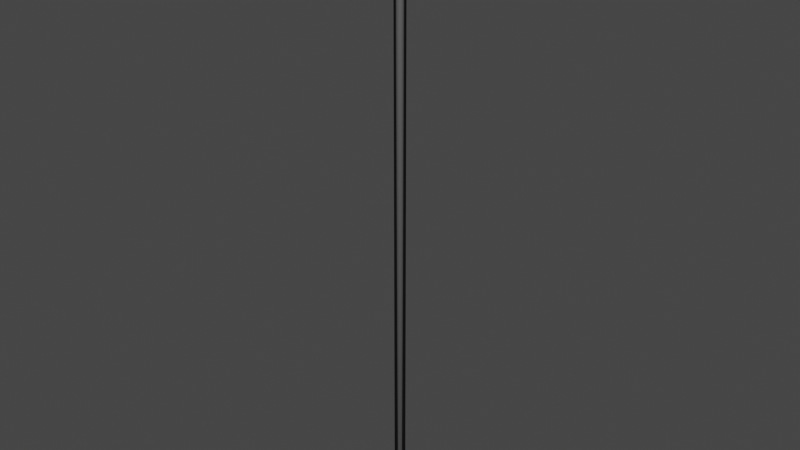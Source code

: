 # Source: WallPrisonBar.blend  (saved by Blender 2.80.75; exported with 4.5.12 LTS)
import bpy
from mathutils import Matrix  # noqa: F401  (used for matrix-valued properties, if any)

bpy.ops.wm.read_factory_settings(use_empty=True)
scene = bpy.context.scene
scene.name = 'Scene'

# ---- collections
col_collection = bpy.data.collections.new('Collection'); scene.collection.children.link(col_collection)

# ---- materials (node trees are filled in below, after node groups)
mat_material_001 = bpy.data.materials.new('Material.001')
mat_material_001.use_transparent_shadow = False

# ---- material node trees
mat_material_001.use_nodes = True; mat_material_001.node_tree.nodes.clear()
_N = mat_material_001.node_tree.nodes; _L = mat_material_001.node_tree.links
n0 = _N.new('ShaderNodeOutputMaterial'); n0.name = 'Material Output'; n0.location = (300, 300)
n1 = _N.new('ShaderNodeBsdfToon'); n1.name = 'Toon BSDF'; n1.location = (10, 300)
n1.component = 'GLOSSY'
n1.inputs[0].default_value = (0.1789, 0.1789, 0.1789, 1.0)
n1.inputs[1].default_value = 0.55
n1.inputs[2].default_value = 0.6667
_L.new(n1.outputs[0], n0.inputs[0])
n0.is_active_output = True

# ---- world
world_world = bpy.data.worlds.new('World'); scene.world = world_world
world_world.use_nodes = True; world_world.node_tree.nodes.clear()
_N = world_world.node_tree.nodes; _L = world_world.node_tree.links
n0 = _N.new('ShaderNodeOutputWorld'); n0.name = 'World Output'; n0.location = (300, 300)
n1 = _N.new('ShaderNodeBackground'); n1.name = 'Background'; n1.location = (10, 300)
n1.inputs[0].default_value = (0.05088, 0.05088, 0.05088, 1.0)
_L.new(n1.outputs[0], n0.inputs[0])
n0.is_active_output = True
world_world.color = (0.05088, 0.05088, 0.05088)
world_world.use_sun_shadow = False
world_world.sun_shadow_jitter_overblur = 0.0

# ---- meshes
me_cylinder = bpy.data.meshes.new('Cylinder')
me_cylinder.from_pydata([(0.0, 1.0, -1.0), (0.0, 1.0, 1.0), (0.1951, 0.9808, -1.0), (0.1951, 0.9808, 1.0), (0.3827, 0.9239, -1.0), (0.3827, 0.9239, 1.0), (0.5556, 0.8315, -1.0), (0.5556, 0.8315, 1.0), (0.7071, 0.7071, -1.0), (0.7071, 0.7071, 1.0), (0.8315, 0.5556, -1.0), (0.8315, 0.5556, 1.0), (0.9239, 0.3827, -1.0), (0.9239, 0.3827, 1.0), (0.9808, 0.1951, -1.0), (0.9808, 0.1951, 1.0), (1.0, 7.55e-08, -1.0), (1.0, 7.55e-08, 1.0), (0.9808, -0.1951, -1.0), (0.9808, -0.1951, 1.0), (0.9239, -0.3827, -1.0), (0.9239, -0.3827, 1.0), (0.8315, -0.5556, -1.0), (0.8315, -0.5556, 1.0), (0.7071, -0.7071, -1.0), (0.7071, -0.7071, 1.0), (0.5556, -0.8315, -1.0), (0.5556, -0.8315, 1.0), (0.3827, -0.9239, -1.0), (0.3827, -0.9239, 1.0), (0.1951, -0.9808, -1.0), (0.1951, -0.9808, 1.0), (-3.258e-07, -1.0, -1.0), (-3.258e-07, -1.0, 1.0), (-0.1951, -0.9808, -1.0), (-0.1951, -0.9808, 1.0), (-0.3827, -0.9239, -1.0), (-0.3827, -0.9239, 1.0), (-0.5556, -0.8315, -1.0), (-0.5556, -0.8315, 1.0), (-0.7071, -0.7071, -1.0), (-0.7071, -0.7071, 1.0), (-0.8315, -0.5556, -1.0), (-0.8315, -0.5556, 1.0), (-0.9239, -0.3827, -1.0), (-0.9239, -0.3827, 1.0), (-0.9808, -0.1951, -1.0), (-0.9808, -0.1951, 1.0), (-1.0, 9.656e-07, -1.0), (-1.0, 9.656e-07, 1.0), (-0.9808, 0.1951, -1.0), (-0.9808, 0.1951, 1.0), (-0.9239, 0.3827, -1.0), (-0.9239, 0.3827, 1.0), (-0.8315, 0.5556, -1.0), (-0.8315, 0.5556, 1.0), (-0.7071, 0.7071, -1.0), (-0.7071, 0.7071, 1.0), (-0.5556, 0.8315, -1.0), (-0.5556, 0.8315, 1.0), (-0.3827, 0.9239, -1.0), (-0.3827, 0.9239, 1.0), (-0.1951, 0.9808, -1.0), (-0.1951, 0.9808, 1.0)], [], [(0, 1, 3, 2), (2, 3, 5, 4), (4, 5, 7, 6), (6, 7, 9, 8), (8, 9, 11, 10), (10, 11, 13, 12), (12, 13, 15, 14), (14, 15, 17, 16), (16, 17, 19, 18), (18, 19, 21, 20), (20, 21, 23, 22), (22, 23, 25, 24), (24, 25, 27, 26), (26, 27, 29, 28), (28, 29, 31, 30), (30, 31, 33, 32), (32, 33, 35, 34), (34, 35, 37, 36), (36, 37, 39, 38), (38, 39, 41, 40), (40, 41, 43, 42), (42, 43, 45, 44), (44, 45, 47, 46), (46, 47, 49, 48), (48, 49, 51, 50), (50, 51, 53, 52), (52, 53, 55, 54), (54, 55, 57, 56), (56, 57, 59, 58), (58, 59, 61, 60), (3, 1, 63, 61, 59, 57, 55, 53, 51, 49, 47, 45, 43, 41, 39, 37, 35, 33, 31, 29, 27, 25, 23, 21, 19, 17, 15, 13, 11, 9, 7, 5), (60, 61, 63, 62), (62, 63, 1, 0), (0, 2, 4, 6, 8, 10, 12, 14, 16, 18, 20, 22, 24, 26, 28, 30, 32, 34, 36, 38, 40, 42, 44, 46, 48, 50, 52, 54, 56, 58, 60, 62)])
me_cylinder.polygons.foreach_set('use_smooth', [True] * 34)
_uv = me_cylinder.uv_layers.new(name='UVMap')
_uv.uv.foreach_set('vector', [1.0, 0.5, 1.0, 1.0, 0.9688, 1.0, 0.9688, 0.5, 0.9688, 0.5, 0.9688, 1.0, 0.9375, 1.0, 0.9375, 0.5, 0.9375, 0.5, 0.9375, 1.0, 0.9062, 1.0, 0.9062, 0.5, 0.9062, 0.5, 0.9062, 1.0, 0.875, 1.0, 0.875, 0.5, 0.875, 0.5, 0.875, 1.0, 0.8438, 1.0, 0.8438, 0.5, 0.8438, 0.5, 0.8438, 1.0, 0.8125, 1.0, 0.8125, 0.5, 0.8125, 0.5, 0.8125, 1.0, 0.7812, 1.0, 0.7812, 0.5, 0.7812, 0.5, 0.7812, 1.0, 0.75, 1.0, 0.75, 0.5, 0.75, 0.5, 0.75, 1.0, 0.7188, 1.0, 0.7188, 0.5, 0.7188, 0.5, 0.7188, 1.0, 0.6875, 1.0, 0.6875, 0.5, 0.6875, 0.5, 0.6875, 1.0, 0.6562, 1.0, 0.6562, 0.5, 0.6562, 0.5, 0.6562, 1.0, 0.625, 1.0, 0.625, 0.5, 0.625, 0.5, 0.625, 1.0, 0.5938, 1.0, 0.5938, 0.5, 0.5938, 0.5, 0.5938, 1.0, 0.5625, 1.0, 0.5625, 0.5, 0.5625, 0.5, 0.5625, 1.0, 0.5312, 1.0, 0.5312, 0.5, 0.5312, 0.5, 0.5312, 1.0, 0.5, 1.0, 0.5, 0.5, 0.5, 0.5, 0.5, 1.0, 0.4688, 1.0, 0.4688, 0.5, 0.4688, 0.5, 0.4688, 1.0, 0.4375, 1.0, 0.4375, 0.5, 0.4375, 0.5, 0.4375, 1.0, 0.4062, 1.0, 0.4062, 0.5, 0.4062, 0.5, 0.4062, 1.0, 0.375, 1.0, 0.375, 0.5, 0.375, 0.5, 0.375, 1.0, 0.3438, 1.0, 0.3438, 0.5, 0.3438, 0.5, 0.3438, 1.0, 0.3125, 1.0, 0.3125, 0.5, 0.3125, 0.5, 0.3125, 1.0, 0.2812, 1.0, 0.2812, 0.5, 0.2812, 0.5, 0.2812, 1.0, 0.25, 1.0, 0.25, 0.5, 0.25, 0.5, 0.25, 1.0, 0.2188, 1.0, 0.2188, 0.5, 0.2188, 0.5, 0.2188, 1.0, 0.1875, 1.0, 0.1875, 0.5, 0.1875, 0.5, 0.1875, 1.0, 0.1562, 1.0, 0.1562, 0.5, 0.1562, 0.5, 0.1562, 1.0, 0.125, 1.0, 0.125, 0.5, 0.125, 0.5, 0.125, 1.0, 0.09375, 1.0, 0.09375, 0.5, 0.09375, 0.5, 0.09375, 1.0, 0.0625, 1.0, 0.0625, 0.5, 0.2968, 0.4854, 0.25, 0.49, 0.2032, 0.4854, 0.1582, 0.4717, 0.1167, 0.4496, 0.08029, 0.4197, 0.05045, 0.3833, 0.02827, 0.3418, 0.01461, 0.2968, 0.01, 0.25, 0.01461, 0.2032, 0.02827, 0.1582, 0.05045, 0.1167, 0.08029, 0.08029, 0.1167, 0.05045, 0.1582, 0.02827, 0.2032, 0.01461, 0.25, 0.01, 0.2968, 0.01461, 0.3418, 0.02827, 0.3833, 0.05045, 0.4197, 0.08029, 0.4496, 0.1167, 0.4717, 0.1582, 0.4854, 0.2032, 0.49, 0.25, 0.4854, 0.2968, 0.4717, 0.3418, 0.4496, 0.3833, 0.4197, 0.4197, 0.3833, 0.4496, 0.3418, 0.4717, 0.0625, 0.5, 0.0625, 1.0, 0.03125, 1.0, 0.03125, 0.5, 0.03125, 0.5, 0.03125, 1.0, 0.0, 1.0, 0.0, 0.5, 0.75, 0.49, 0.7968, 0.4854, 0.8418, 0.4717, 0.8833, 0.4496, 0.9197, 0.4197, 0.9496, 0.3833, 0.9717, 0.3418, 0.9854, 0.2968, 0.99, 0.25, 0.9854, 0.2032, 0.9717, 0.1582, 0.9496, 0.1167, 0.9197, 0.08029, 0.8833, 0.05045, 0.8418, 0.02827, 0.7968, 0.01461, 0.75, 0.01, 0.7032, 0.01461, 0.6582, 0.02827, 0.6167, 0.05045, 0.5803, 0.08029, 0.5504, 0.1167, 0.5283, 0.1582, 0.5146, 0.2032, 0.51, 0.25, 0.5146, 0.2968, 0.5283, 0.3418, 0.5504, 0.3833, 0.5803, 0.4197, 0.6167, 0.4496, 0.6582, 0.4717, 0.7032, 0.4854])
me_cylinder.materials.append(mat_material_001)
me_cylinder.use_remesh_preserve_volume = False
me_cylinder.use_remesh_preserve_attributes = False
me_cylinder.use_mirror_vertex_groups = False
me_cylinder.update()

# ---- objects
ob_cylinder = bpy.data.objects.new('Cylinder', me_cylinder)

# ---- transforms, parenting, visibility, modifiers, constraints
ob_cylinder.location = (0.0, 0.0, 0.0)
ob_cylinder.scale = (0.4009, 0.4009, 23.13)
ob_cylinder.lineart.crease_threshold = 0.0

# ---- collection membership
col_collection.objects.link(ob_cylinder)

# ---- scene / render settings (as saved in the file)
scene.frame_start = 1; scene.frame_end = 250; scene.frame_set(1)
scene.render.engine = 'BLENDER_EEVEE_NEXT'
scene.cycles.use_denoising = False
scene.cycles.samples = 128
scene.cycles.sampling_pattern = 'TABULATED_SOBOL'
scene.cycles.use_adaptive_sampling = False
scene.cycles.use_light_tree = False
scene.view_settings.view_transform = 'Filmic'
bpy.context.view_layer.update()

# ---- added for rendering (the .blend has no active camera and no usable light): camera, sun
cam_auto = bpy.data.cameras.new('AutoCamera')
cam_auto.lens = 50.0
cam_auto.sensor_width = 36.0
cam_auto.clip_end = 1000.0
ob_auto_camera = bpy.data.objects.new('AutoCamera', cam_auto)
scene.collection.objects.link(ob_auto_camera)
ob_auto_camera.location = (42.8207, -51.3848, 34.2565)
ob_auto_camera.rotation_euler = (1.09748, -7.21219e-08, 0.694738)
scene.camera = ob_auto_camera
light_auto_sun = bpy.data.lights.new('AutoSun', 'SUN')
light_auto_sun.energy = 3.0
light_auto_sun.angle = 0.0523599
ob_auto_sun = bpy.data.objects.new('AutoSun', light_auto_sun)
scene.collection.objects.link(ob_auto_sun)
ob_auto_sun.rotation_euler = (0.872665, 0.174533, 0.523599)
bpy.context.view_layer.update()
